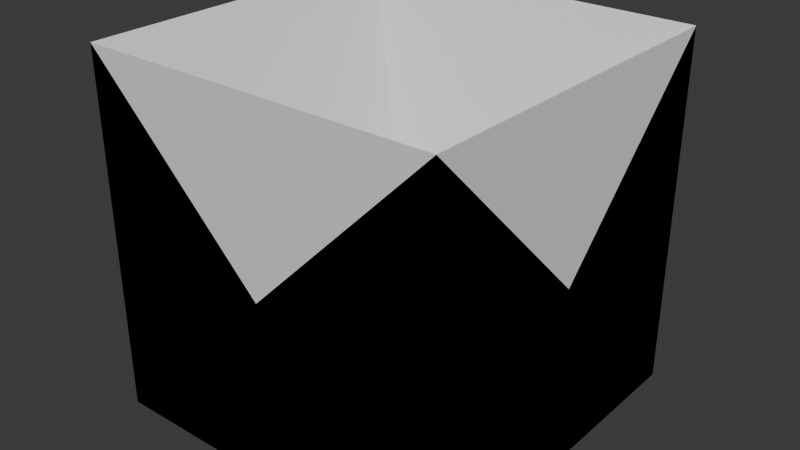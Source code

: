 # Source: VerticalWedge.blend  (saved by Blender 4.2.66; exported with 4.5.12 LTS)
import bpy
from mathutils import Matrix  # noqa: F401  (used for matrix-valued properties, if any)

bpy.ops.wm.read_factory_settings(use_empty=True)
scene = bpy.context.scene
scene.name = 'Scene'

# ---- collections
col_collection = bpy.data.collections.new('Collection'); scene.collection.children.link(col_collection)

# ---- materials (node trees are filled in below, after node groups)
mat_material = bpy.data.materials.new('Material')
mat_material.alpha_threshold = 0.0
mat_material.roughness = 0.5
mat_material.line_color = (0.0, 0.0, 0.0, 1.0)

# ---- material node trees
mat_material.use_nodes = True; mat_material.node_tree.nodes.clear()
_N = mat_material.node_tree.nodes; _L = mat_material.node_tree.links
n0 = _N.new('ShaderNodeOutputMaterial'); n0.name = 'Material Output'; n0.location = (300, 300)
n1 = _N.new('ShaderNodeBsdfPrincipled'); n1.name = 'Principled BSDF'; n1.location = (10, 300)
n1.inputs[3].default_value = 1.45
_L.new(n1.outputs[0], n0.inputs[0])
n0.is_active_output = True

# ---- world
world_world = bpy.data.worlds.new('World'); scene.world = world_world
world_world.use_nodes = True; world_world.node_tree.nodes.clear()
_N = world_world.node_tree.nodes; _L = world_world.node_tree.links
n0 = _N.new('ShaderNodeOutputWorld'); n0.name = 'World Output'; n0.location = (300, 300)
n1 = _N.new('ShaderNodeBackground'); n1.name = 'Background'; n1.location = (10, 300)
n1.inputs[0].default_value = (0.05088, 0.05088, 0.05088, 1.0)
_L.new(n1.outputs[0], n0.inputs[0])
n0.is_active_output = True
world_world.color = (0.05088, 0.05088, 0.05088)
world_world.sun_shadow_jitter_overblur = 0.0

# ---- meshes
me_cube = bpy.data.meshes.new('Cube')
me_cube.from_pydata([(2.0, 2.0, -2.0), (2.0, -2.0, 2.0), (2.0, -2.0, -2.0), (-2.0, 2.0, -2.0), (-2.0, -2.0, 2.0), (-2.0, -2.0, -2.0)], [], [(2, 1, 4, 5), (3, 0, 2, 5), (5, 4, 3), (2, 0, 1), (3, 4, 1, 0)])
_uv = me_cube.uv_layers.new(name='UVMap')
_uv.uv.foreach_set('vector', [0.375, 0.75, 0.625, 0.75, 0.625, 1.0, 0.375, 1.0, 0.125, 0.5, 0.375, 0.5, 0.375, 0.75, 0.125, 0.75, 0.375, 1.0, 0.625, 1.0, 0.125, 0.5, 0.375, 0.75, 0.375, 0.5, 0.625, 0.75, 0.125, 0.5, 0.625, 1.0, 0.625, 0.75, 0.375, 0.5])
me_cube.materials.append(mat_material)
me_cube.use_mirror_vertex_groups = False
me_cube.update()
me_cube_003 = bpy.data.meshes.new('Cube.003')
me_cube_003.from_pydata([(-2.0, -2.0, -2.0), (-2.0, 2.0, -2.0), (2.0, -2.0, -2.0), (2.0, -2.0, 2.0), (2.0, 2.0, -2.0), (2.0, 2.0, 2.0)], [], [(0, 3, 5, 1), (0, 2, 3), (4, 5, 3, 2), (1, 4, 2, 0), (1, 5, 4)])
_uv = me_cube_003.uv_layers.new(name='UVMap')
_uv.uv.foreach_set('vector', [0.125, 0.75, 0.625, 0.75, 0.625, 0.5, 0.125, 0.5, 0.125, 0.75, 0.375, 0.75, 0.625, 0.75, 0.375, 0.5, 0.625, 0.5, 0.625, 0.75, 0.375, 0.75, 0.125, 0.5, 0.375, 0.5, 0.375, 0.75, 0.125, 0.75, 0.125, 0.5, 0.625, 0.5, 0.375, 0.5])
me_cube_003.update()
me_cube_004 = bpy.data.meshes.new('Cube.004')
me_cube_004.from_pydata([(-2.0, -2.0, -2.0), (-2.0, 2.0, -2.0), (-2.0, 2.0, 2.0), (2.0, -2.0, -2.0), (2.0, 2.0, -2.0), (2.0, 2.0, 2.0)], [], [(5, 2, 0, 3), (1, 2, 5, 4), (1, 0, 2), (1, 4, 3, 0), (4, 5, 3)])
_uv = me_cube_004.uv_layers.new(name='UVMap')
_uv.uv.foreach_set('vector', [0.625, 0.5, 0.625, 0.25, 0.125, 0.75, 0.375, 0.75, 0.375, 0.25, 0.625, 0.25, 0.625, 0.5, 0.375, 0.5, 0.375, 0.25, 0.125, 0.75, 0.625, 0.25, 0.125, 0.5, 0.375, 0.5, 0.375, 0.75, 0.125, 0.75, 0.375, 0.5, 0.625, 0.5, 0.375, 0.75])
me_cube_004.update()
me_cube_005 = bpy.data.meshes.new('Cube.005')
me_cube_005.from_pydata([(-2.0, -2.0, -2.0), (-2.0, -2.0, 2.0), (-2.0, 2.0, -2.0), (-2.0, 2.0, 2.0), (2.0, -2.0, -2.0), (2.0, 2.0, -2.0)], [], [(0, 1, 3, 2), (1, 0, 4), (3, 1, 4, 5), (2, 3, 5), (2, 5, 4, 0)])
_uv = me_cube_005.uv_layers.new(name='UVMap')
_uv.uv.foreach_set('vector', [0.375, 0.0, 0.625, 0.0, 0.625, 0.25, 0.375, 0.25, 0.625, 0.0, 0.125, 0.75, 0.375, 0.75, 0.625, 0.25, 0.625, 0.0, 0.375, 0.75, 0.375, 0.5, 0.125, 0.5, 0.625, 0.25, 0.375, 0.5, 0.125, 0.5, 0.375, 0.5, 0.375, 0.75, 0.125, 0.75])
me_cube_005.update()

# ---- objects
ob_verticalwedge = bpy.data.objects.new('VerticalWedge', me_cube)
ob_verticalwedge90 = bpy.data.objects.new('VerticalWedge90', me_cube_003)
ob_verticalwedge180 = bpy.data.objects.new('VerticalWedge180', me_cube_004)
ob_verticalwedge270 = bpy.data.objects.new('VerticalWedge270', me_cube_005)

# ---- transforms, parenting, visibility, modifiers, constraints
ob_verticalwedge.location = (0.0, 0.0, 0.0)
ob_verticalwedge.lock_rotations_4d = False
ob_verticalwedge.empty_display_type = 'ARROWS'
ob_verticalwedge.lineart.crease_threshold = 0.0
ob_verticalwedge90.location = (0.0, 0.0, 0.0)
ob_verticalwedge180.location = (0.0, 0.0, 0.0)
ob_verticalwedge270.location = (0.0, 0.0, 0.0)

# ---- collection membership
col_collection.objects.link(ob_verticalwedge)
col_collection.objects.link(ob_verticalwedge90)
col_collection.objects.link(ob_verticalwedge180)
col_collection.objects.link(ob_verticalwedge270)

# ---- scene / render settings (as saved in the file)
scene.frame_start = 1; scene.frame_end = 250; scene.frame_set(1)
scene.render.engine = 'BLENDER_EEVEE_NEXT'
bpy.context.view_layer.update()

# ---- added for rendering (the .blend has no active camera and no usable light): camera, sun
cam_auto = bpy.data.cameras.new('AutoCamera')
cam_auto.lens = 50.0
cam_auto.sensor_width = 36.0
cam_auto.clip_end = 1000.0
ob_auto_camera = bpy.data.objects.new('AutoCamera', cam_auto)
scene.collection.objects.link(ob_auto_camera)
ob_auto_camera.location = (6.41014, -7.69217, 5.12812)
ob_auto_camera.rotation_euler = (1.09748, -7.21219e-08, 0.694738)
scene.camera = ob_auto_camera
light_auto_sun = bpy.data.lights.new('AutoSun', 'SUN')
light_auto_sun.energy = 3.0
light_auto_sun.angle = 0.0523599
ob_auto_sun = bpy.data.objects.new('AutoSun', light_auto_sun)
scene.collection.objects.link(ob_auto_sun)
ob_auto_sun.rotation_euler = (0.872665, 0.174533, 0.523599)
bpy.context.view_layer.update()
